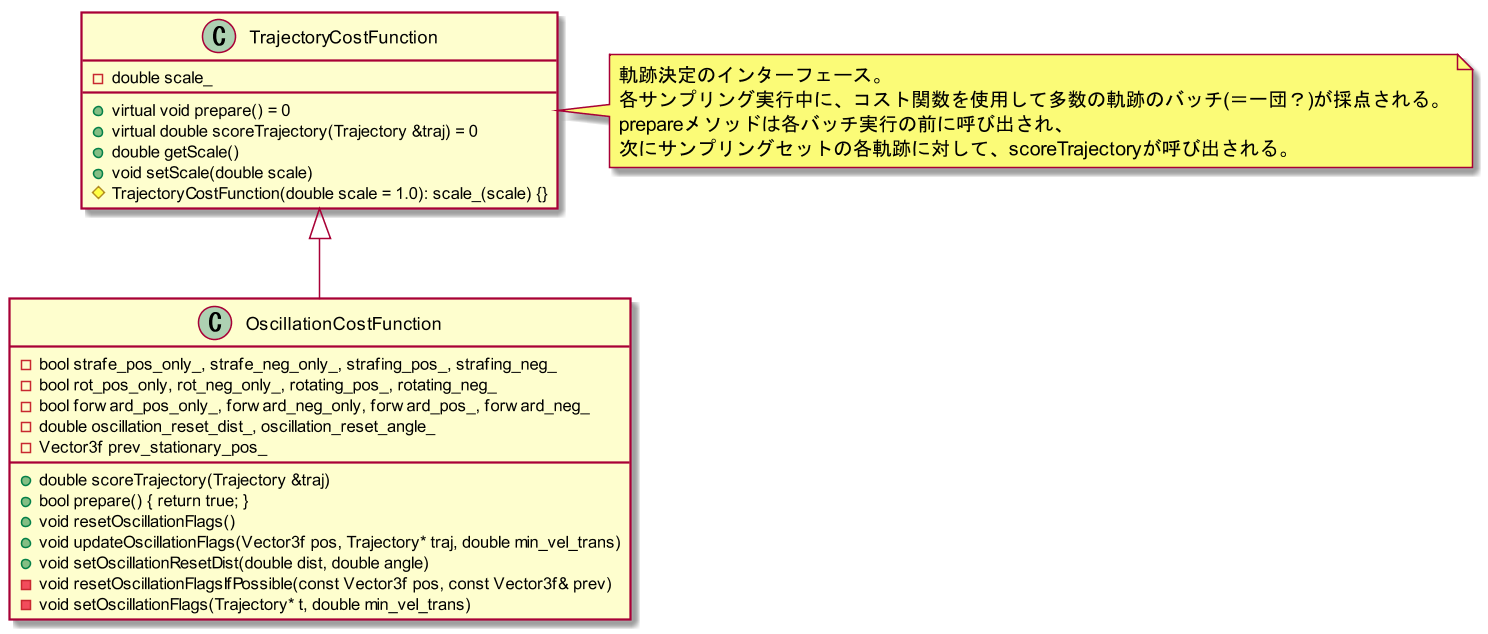

The diagram above was rendered by PlantUML. Its source (embedded in the PNG):
@startuml{OscillationCostFunction.png}

scale 1.5

class "TrajectoryCostFunction" as Traj
class "OscillationCostFunction" as Osci

class Traj {
    +virtual void prepare() = 0
    +virtual double scoreTrajectory(Trajectory &traj) = 0
    +double getScale()
    +void setScale(double scale)
    #TrajectoryCostFunction(double scale = 1.0): scale_(scale) {}
    -double scale_
}
note right: 軌跡決定のインターフェース。\n各サンプリング実行中に、コスト関数を使用して多数の軌跡のバッチ(＝一団？)が採点される。\nprepareメソッドは各バッチ実行の前に呼び出され、\n次にサンプリングセットの各軌跡に対して、scoreTrajectoryが呼び出される。

class Osci {
    +double scoreTrajectory(Trajectory &traj)
    +bool prepare() { return true; }
    +void resetOscillationFlags()
    +void updateOscillationFlags(Vector3f pos, Trajectory* traj, double min_vel_trans)
    +void setOscillationResetDist(double dist, double angle)
    -void resetOscillationFlagsIfPossible(const Vector3f pos, const Vector3f& prev)
    -void setOscillationFlags(Trajectory* t, double min_vel_trans)
    -bool strafe_pos_only_, strafe_neg_only_, strafing_pos_, strafing_neg_
    -bool rot_pos_only, rot_neg_only_, rotating_pos_, rotating_neg_
    -bool forward_pos_only_, forward_neg_only, forward_pos_, forward_neg_
    -double oscillation_reset_dist_, oscillation_reset_angle_
    -Vector3f prev_stationary_pos_
}

Traj <|-- Osci

@enduml